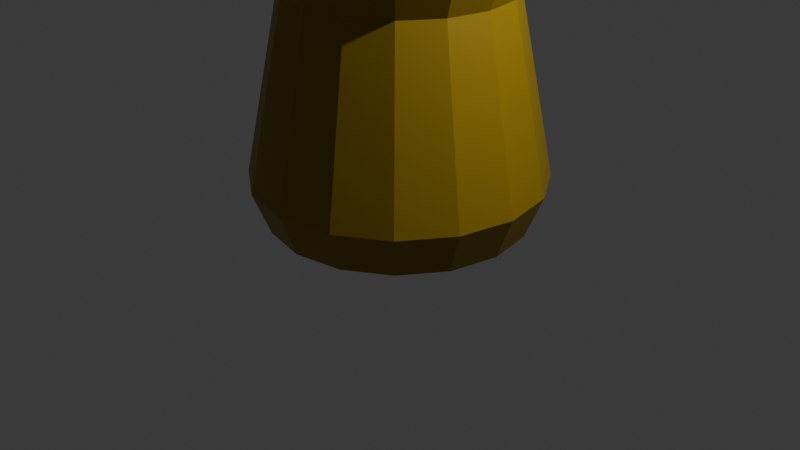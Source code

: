 # Source: tower1_F122_.blend  (saved by Blender 4.0.36; exported with 4.5.12 LTS)
import bpy
from mathutils import Matrix  # noqa: F401  (used for matrix-valued properties, if any)

bpy.ops.wm.read_factory_settings(use_empty=True)
scene = bpy.context.scene
scene.name = 'Scene'

# ---- collections
col_collection = bpy.data.collections.new('Collection'); scene.collection.children.link(col_collection)

# ---- materials (node trees are filled in below, after node groups)
mat_material = bpy.data.materials.new('Material')
mat_material.alpha_threshold = 0.0
mat_material.use_transparent_shadow = False
mat_material.roughness = 0.5
mat_material.line_color = (0.0, 0.0, 0.0, 1.0)

# ---- material node trees
mat_material.use_nodes = True; mat_material.node_tree.nodes.clear()
_N = mat_material.node_tree.nodes; _L = mat_material.node_tree.links
n0 = _N.new('ShaderNodeOutputMaterial'); n0.name = 'Material Output'; n0.location = (300, 300)
n1 = _N.new('ShaderNodeBsdfPrincipled'); n1.name = 'Principled BSDF'; n1.location = (10, 300)
n1.inputs[0].default_value = (0.3158, 0.2031, 0.003275, 1.0)
n1.inputs[3].default_value = 1.45
_L.new(n1.outputs[0], n0.inputs[0])
n0.is_active_output = True

# ---- world
world_world = bpy.data.worlds.new('World'); scene.world = world_world
world_world.use_nodes = True; world_world.node_tree.nodes.clear()
_N = world_world.node_tree.nodes; _L = world_world.node_tree.links
n0 = _N.new('ShaderNodeOutputWorld'); n0.name = 'World Output'; n0.location = (300, 300)
n1 = _N.new('ShaderNodeBackground'); n1.name = 'Background'; n1.location = (10, 300)
n1.inputs[0].default_value = (0.05088, 0.05088, 0.05088, 1.0)
_L.new(n1.outputs[0], n0.inputs[0])
n0.is_active_output = True
world_world.color = (0.05088, 0.05088, 0.05088)
world_world.use_sun_shadow = False
world_world.sun_shadow_jitter_overblur = 0.0

# ---- cameras
cam_camera = bpy.data.cameras.new('Camera')
cam_camera.clip_end = 100.0
cam_camera.ortho_scale = 7.314

# ---- lights
light_light = bpy.data.lights.new('Light', 'POINT')
light_light.transmission_factor = 0.0
light_light.use_soft_falloff = False
light_light.energy = 1000.0
light_light.shadow_soft_size = 0.1
light_light.shadow_maximum_resolution = 0.006
light_light.use_absolute_resolution = True

# ---- meshes
me_cylinder = bpy.data.meshes.new('Cylinder')
me_cylinder.from_pydata([(7.06e-10, 1.322, -0.6669), (3.371e-09, 1.501, -0.3451), (0.5058, 1.221, -0.6669), (0.5743, 1.386, -0.3451), (0.9347, 0.9347, -0.6669), (1.061, 1.061, -0.3451), (1.221, 0.5058, -0.6669), (1.386, 0.5743, -0.3451), (1.322, -2.289e-08, -0.6669), (1.501, -2.089e-08, -0.3451), (1.221, -0.5058, -0.6669), (1.386, -0.5743, -0.3451), (0.9347, -0.9347, -0.6669), (1.061, -1.061, -0.3451), (0.5058, -1.221, -0.6669), (0.5743, -1.386, -0.3451), (7.06e-10, -1.322, -0.6669), (3.371e-09, -1.501, -0.3451), (-0.5058, -1.221, -0.6669), (-0.5743, -1.386, -0.3451), (-0.9347, -0.9347, -0.6669), (-1.061, -1.061, -0.3451), (-1.221, -0.5058, -0.6669), (-1.386, -0.5743, -0.3451), (-1.322, -2.289e-08, -0.6669), (-1.501, -2.089e-08, -0.3451), (-1.221, 0.5058, -0.6669), (-1.386, 0.5743, -0.3451), (-0.9347, 0.9347, -0.6669), (-1.061, 1.061, -0.3451), (-0.5058, 1.221, -0.6669), (-0.5743, 1.386, -0.3451), (0.4345, 1.049, 1.433), (7.4e-09, 1.135, 1.433), (0.8028, 0.8028, 1.433), (1.049, 0.4345, 1.433), (1.135, 1.512e-09, 1.433), (1.049, -0.4345, 1.433), (0.8028, -0.8028, 1.433), (0.4345, -1.049, 1.433), (7.4e-09, -1.135, 1.433), (-0.4345, -1.049, 1.433), (-0.8028, -0.8028, 1.433), (-1.049, -0.4345, 1.433), (-1.135, 1.512e-09, 1.433), (-1.049, 0.4345, 1.433), (-0.8028, 0.8028, 1.433), (-0.4345, 1.049, 1.433), (0.4324, 1.044, 1.018), (6.633e-09, 1.13, 1.018), (0.7991, 0.7991, 1.018), (1.044, 0.4324, 1.018), (1.13, -9.488e-11, 1.018), (1.044, -0.4324, 1.018), (0.7991, -0.7991, 1.018), (0.4324, -1.044, 1.018), (6.633e-09, -1.13, 1.018), (-0.4324, -1.044, 1.018), (-0.7991, -0.7991, 1.018), (-1.044, -0.4324, 1.018), (-1.13, -9.488e-11, 1.018), (-1.044, 0.4324, 1.018), (-0.7991, 0.7991, 1.018), (-0.4324, 1.044, 1.018), (0.5056, 1.221, 1.353), (1.661e-08, 1.321, 1.353), (0.9341, 0.9341, 1.353), (1.221, 0.5056, 1.353), (1.321, 7.288e-10, 1.353), (1.221, -0.5056, 1.353), (0.9341, -0.9341, 1.353), (0.5056, -1.221, 1.353), (1.661e-08, -1.321, 1.353), (-0.5056, -1.221, 1.353), (-0.9341, -0.9341, 1.353), (-1.221, -0.5056, 1.353), (-1.321, 7.288e-10, 1.353), (-1.221, 0.5056, 1.353), (-0.9341, 0.9341, 1.353), (-0.5056, 1.221, 1.353), (0.3265, 0.7882, 2.024), (1.232e-08, 0.8532, 2.024), (0.6033, 0.6033, 2.024), (0.7882, 0.3265, 2.024), (0.8532, 1.512e-09, 2.024), (0.7882, -0.3265, 2.024), (0.6033, -0.6033, 2.024), (0.3265, -0.7882, 2.024), (1.232e-08, -0.8532, 2.024), (-0.3265, -0.7882, 2.024), (-0.6033, -0.6033, 2.024), (-0.7882, -0.3265, 2.024), (-0.8532, 1.512e-09, 2.024), (-0.7882, 0.3265, 2.024), (-0.6033, 0.6033, 2.024), (-0.3265, 0.7882, 2.024), (0.4345, 1.049, 2.024), (1.446e-08, 1.135, 2.024), (0.8028, 0.8028, 2.024), (1.049, 0.4345, 2.024), (1.135, 1.512e-09, 2.024), (1.049, -0.4345, 2.024), (0.8028, -0.8028, 2.024), (0.4345, -1.049, 2.024), (1.446e-08, -1.135, 2.024), (-0.4345, -1.049, 2.024), (-0.8028, -0.8028, 2.024), (-1.049, -0.4345, 2.024), (-1.135, 1.512e-09, 2.024), (-1.049, 0.4345, 2.024), (-0.8028, 0.8028, 2.024), (-0.4345, 1.049, 2.024), (0.4345, 1.049, 1.735), (1.799e-08, 1.135, 1.735), (1.049, 0.4345, 1.735), (0.8028, 0.8028, 1.735), (1.049, -0.4345, 1.735), (1.135, 1.512e-09, 1.735), (0.4345, -1.049, 1.735), (0.8028, -0.8028, 1.735), (-0.4345, -1.049, 1.735), (1.799e-08, -1.135, 1.735), (-1.049, -0.4345, 1.735), (-0.8028, -0.8028, 1.735), (-1.049, 0.4345, 1.735), (-1.135, 1.512e-09, 1.735), (-0.4345, 1.049, 1.735), (-0.8028, 0.8028, 1.735), (0.3265, 0.7882, 1.735), (1.585e-08, 0.8532, 1.735), (0.6033, 0.6033, 1.735), (0.7882, 0.3265, 1.735), (0.8532, 1.512e-09, 1.735), (0.7882, -0.3265, 1.735), (0.6033, -0.6033, 1.735), (0.3265, -0.7882, 1.735), (1.585e-08, -0.8532, 1.735), (-0.3265, -0.7882, 1.735), (-0.6033, -0.6033, 1.735), (-0.7882, -0.3265, 1.735), (-0.8532, 1.512e-09, 1.735), (-0.7882, 0.3265, 1.735), (-0.6033, 0.6033, 1.735), (-0.3265, 0.7882, 1.735)], [], [(0, 1, 3, 2), (2, 3, 5, 4), (4, 5, 7, 6), (6, 7, 9, 8), (8, 9, 11, 10), (10, 11, 13, 12), (12, 13, 15, 14), (14, 15, 17, 16), (16, 17, 19, 18), (18, 19, 21, 20), (20, 21, 23, 22), (22, 23, 25, 24), (24, 25, 27, 26), (26, 27, 29, 28), (15, 13, 54, 55), (28, 29, 31, 30), (30, 31, 1, 0), (0, 2, 4, 6, 8, 10, 12, 14, 16, 18, 20, 22, 24, 26, 28, 30), (44, 43, 122, 107, 108, 125), (44, 45, 77, 76), (43, 44, 76, 75), (23, 21, 58, 59), (5, 3, 48, 50), (42, 43, 75, 74), (31, 29, 62, 63), (13, 11, 53, 54), (41, 42, 74, 73), (40, 41, 73, 72), (21, 19, 57, 58), (39, 40, 72, 71), (3, 1, 49, 48), (29, 27, 61, 62), (11, 9, 52, 53), (38, 39, 71, 70), (63, 62, 78, 79), (51, 50, 66, 67), (56, 55, 71, 72), (48, 49, 65, 64), (61, 60, 76, 77), (54, 53, 69, 70), (59, 58, 74, 75), (49, 63, 79, 65), (52, 51, 67, 68), (57, 56, 72, 73), (62, 61, 77, 78), (50, 48, 64, 66), (55, 54, 70, 71), (60, 59, 75, 76), (53, 52, 68, 69), (58, 57, 73, 74), (1, 31, 63, 49), (45, 46, 78, 77), (33, 32, 64, 65), (7, 5, 50, 51), (25, 23, 59, 60), (46, 47, 79, 78), (32, 34, 66, 64), (47, 33, 65, 79), (17, 15, 55, 56), (34, 35, 67, 66), (35, 36, 68, 67), (9, 7, 51, 52), (27, 25, 60, 61), (36, 37, 69, 68), (19, 17, 56, 57), (37, 38, 70, 69), (84, 83, 131, 132), (38, 37, 116, 101, 102, 119), (46, 45, 124, 109, 110, 127), (40, 39, 118, 103, 104, 121), (33, 47, 126, 111, 97, 113), (34, 32, 112, 96, 98, 115), (42, 41, 120, 105, 106, 123), (36, 35, 114, 99, 100, 117), (97, 81, 129, 113), (80, 82, 98, 96), (93, 109, 124, 141), (83, 84, 100, 99), (81, 95, 143, 129), (85, 86, 102, 101), (108, 92, 140, 125), (87, 88, 104, 103), (82, 80, 128, 130), (89, 90, 106, 105), (91, 107, 122, 139), (91, 92, 108, 107), (94, 93, 141, 142), (93, 94, 110, 109), (106, 90, 138, 123), (95, 81, 97, 111), (128, 129, 143, 142, 141, 140, 139, 138, 137, 136, 135, 134, 133, 132, 131, 130), (129, 128, 112, 113), (130, 131, 114, 115), (132, 133, 116, 117), (134, 135, 118, 119), (136, 137, 120, 121), (138, 139, 122, 123), (140, 141, 124, 125), (142, 143, 126, 127), (110, 94, 142, 127), (80, 96, 112, 128), (95, 111, 126, 143), (98, 82, 130, 115), (86, 85, 133, 134), (83, 99, 114, 131), (100, 84, 132, 117), (88, 87, 135, 136), (85, 101, 116, 133), (102, 86, 134, 119), (90, 89, 137, 138), (87, 103, 118, 135), (104, 88, 136, 121), (92, 91, 139, 140), (89, 105, 120, 137), (37, 36, 117, 116), (45, 44, 125, 124), (39, 38, 119, 118), (47, 46, 127, 126), (32, 33, 113, 112), (41, 40, 121, 120), (35, 34, 115, 114), (43, 42, 123, 122)])
_uv = me_cylinder.uv_layers.new(name='UVMap')
_uv.uv.foreach_set('vector', [1.0, 0.5, 1.0, 1.0, 0.9375, 1.0, 0.9375, 0.5, 0.9375, 0.5, 0.9375, 1.0, 0.875, 1.0, 0.875, 0.5, 0.875, 0.5, 0.875, 1.0, 0.8125, 1.0, 0.8125, 0.5, 0.8125, 0.5, 0.8125, 1.0, 0.75, 1.0, 0.75, 0.5, 0.75, 0.5, 0.75, 1.0, 0.6875, 1.0, 0.6875, 0.5, 0.6875, 0.5, 0.6875, 1.0, 0.625, 1.0, 0.625, 0.5, 0.625, 0.5, 0.625, 1.0, 0.5625, 1.0, 0.5625, 0.5, 0.5625, 0.5, 0.5625, 1.0, 0.5, 1.0, 0.5, 0.5, 0.5, 0.5, 0.5, 1.0, 0.4375, 1.0, 0.4375, 0.5, 0.4375, 0.5, 0.4375, 1.0, 0.375, 1.0, 0.375, 0.5, 0.375, 0.5, 0.375, 1.0, 0.3125, 1.0, 0.3125, 0.5, 0.3125, 0.5, 0.3125, 1.0, 0.25, 1.0, 0.25, 0.5, 0.25, 0.5, 0.25, 1.0, 0.1875, 1.0, 0.1875, 0.5, 0.1875, 0.5, 0.1875, 1.0, 0.125, 1.0, 0.125, 0.5, 0.5625, 1.0, 0.625, 1.0, 0.625, 1.0, 0.5625, 1.0, 0.125, 0.5, 0.125, 1.0, 0.0625, 1.0, 0.0625, 0.5, 0.0625, 0.5, 0.0625, 1.0, 0.0, 1.0, 0.0, 0.5, 0.75, 0.49, 0.8418, 0.4717, 0.9197, 0.4197, 0.9717, 0.3418, 0.99, 0.25, 0.9717, 0.1582, 0.9197, 0.08029, 0.8418, 0.02827, 0.75, 0.01, 0.6582, 0.02827, 0.5803, 0.08029, 0.5283, 0.1582, 0.51, 0.25, 0.5283, 0.3418, 0.5803, 0.4197, 0.6582, 0.4717, 0.01, 0.25, 0.02827, 0.1582, 0.02827, 0.1582, 0.02827, 0.1582, 0.01, 0.25, 0.01, 0.25, 0.01, 0.25, 0.02827, 0.3418, 0.02827, 0.3418, 0.01, 0.25, 0.02827, 0.1582, 0.01, 0.25, 0.01, 0.25, 0.02827, 0.1582, 0.3125, 1.0, 0.375, 1.0, 0.375, 1.0, 0.3125, 1.0, 0.875, 1.0, 0.9375, 1.0, 0.9375, 1.0, 0.875, 1.0, 0.08029, 0.08029, 0.02827, 0.1582, 0.02827, 0.1582, 0.08029, 0.08029, 0.0625, 1.0, 0.125, 1.0, 0.125, 1.0, 0.0625, 1.0, 0.625, 1.0, 0.6875, 1.0, 0.6875, 1.0, 0.625, 1.0, 0.1582, 0.02827, 0.08029, 0.08029, 0.08029, 0.08029, 0.1582, 0.02827, 0.25, 0.01, 0.1582, 0.02827, 0.1582, 0.02827, 0.25, 0.01, 0.375, 1.0, 0.4375, 1.0, 0.4375, 1.0, 0.375, 1.0, 0.3418, 0.02827, 0.25, 0.01, 0.25, 0.01, 0.3418, 0.02827, 0.9375, 1.0, 1.0, 1.0, 1.0, 1.0, 0.9375, 1.0, 0.125, 1.0, 0.1875, 1.0, 0.1875, 1.0, 0.125, 1.0, 0.6875, 1.0, 0.75, 1.0, 0.75, 1.0, 0.6875, 1.0, 0.4197, 0.08029, 0.3418, 0.02827, 0.3418, 0.02827, 0.4197, 0.08029, 0.0625, 1.0, 0.125, 1.0, 0.125, 1.0, 0.0625, 1.0, 0.8125, 1.0, 0.875, 1.0, 0.875, 1.0, 0.8125, 1.0, 0.5, 1.0, 0.5625, 1.0, 0.5625, 1.0, 0.5, 1.0, 0.9375, 1.0, 1.0, 1.0, 1.0, 1.0, 0.9375, 1.0, 0.1875, 1.0, 0.25, 1.0, 0.25, 1.0, 0.1875, 1.0, 0.625, 1.0, 0.6875, 1.0, 0.6875, 1.0, 0.625, 1.0, 0.3125, 1.0, 0.375, 1.0, 0.375, 1.0, 0.3125, 1.0, 0.0, 1.0, 0.0625, 1.0, 0.0625, 1.0, 0.0, 1.0, 0.75, 1.0, 0.8125, 1.0, 0.8125, 1.0, 0.75, 1.0, 0.4375, 1.0, 0.5, 1.0, 0.5, 1.0, 0.4375, 1.0, 0.125, 1.0, 0.1875, 1.0, 0.1875, 1.0, 0.125, 1.0, 0.875, 1.0, 0.9375, 1.0, 0.9375, 1.0, 0.875, 1.0, 0.5625, 1.0, 0.625, 1.0, 0.625, 1.0, 0.5625, 1.0, 0.25, 1.0, 0.3125, 1.0, 0.3125, 1.0, 0.25, 1.0, 0.6875, 1.0, 0.75, 1.0, 0.75, 1.0, 0.6875, 1.0, 0.375, 1.0, 0.4375, 1.0, 0.4375, 1.0, 0.375, 1.0, 0.0, 1.0, 0.0625, 1.0, 0.0625, 1.0, 0.0, 1.0, 0.02827, 0.3418, 0.08029, 0.4197, 0.08029, 0.4197, 0.02827, 0.3418, 0.25, 0.49, 0.3418, 0.4717, 0.3418, 0.4717, 0.25, 0.49, 0.8125, 1.0, 0.875, 1.0, 0.875, 1.0, 0.8125, 1.0, 0.25, 1.0, 0.3125, 1.0, 0.3125, 1.0, 0.25, 1.0, 0.08029, 0.4197, 0.1582, 0.4717, 0.1582, 0.4717, 0.08029, 0.4197, 0.3418, 0.4717, 0.4197, 0.4197, 0.4197, 0.4197, 0.3418, 0.4717, 0.1582, 0.4717, 0.25, 0.49, 0.25, 0.49, 0.1582, 0.4717, 0.5, 1.0, 0.5625, 1.0, 0.5625, 1.0, 0.5, 1.0, 0.4197, 0.4197, 0.4717, 0.3418, 0.4717, 0.3418, 0.4197, 0.4197, 0.4717, 0.3418, 0.49, 0.25, 0.49, 0.25, 0.4717, 0.3418, 0.75, 1.0, 0.8125, 1.0, 0.8125, 1.0, 0.75, 1.0, 0.1875, 1.0, 0.25, 1.0, 0.25, 1.0, 0.1875, 1.0, 0.49, 0.25, 0.4717, 0.1582, 0.4717, 0.1582, 0.49, 0.25, 0.4375, 1.0, 0.5, 1.0, 0.5, 1.0, 0.4375, 1.0, 0.4717, 0.1582, 0.4197, 0.08029, 0.4197, 0.08029, 0.4717, 0.1582, 0.4304, 0.25, 0.4166, 0.319, 0.4166, 0.319, 0.4304, 0.25, 0.4197, 0.08029, 0.4717, 0.1582, 0.4717, 0.1582, 0.4717, 0.1582, 0.4197, 0.08029, 0.4197, 0.08029, 0.08029, 0.4197, 0.02827, 0.3418, 0.02827, 0.3418, 0.02827, 0.3418, 0.08029, 0.4197, 0.08029, 0.4197, 0.25, 0.01, 0.3418, 0.02827, 0.3418, 0.02827, 0.3418, 0.02827, 0.25, 0.01, 0.25, 0.01, 0.25, 0.49, 0.1582, 0.4717, 0.1582, 0.4717, 0.1582, 0.4717, 0.25, 0.49, 0.25, 0.49, 0.4197, 0.4197, 0.3418, 0.4717, 0.3418, 0.4717, 0.3418, 0.4717, 0.4197, 0.4197, 0.4197, 0.4197, 0.08029, 0.08029, 0.1582, 0.02827, 0.1582, 0.02827, 0.1582, 0.02827, 0.08029, 0.08029, 0.08029, 0.08029, 0.49, 0.25, 0.4717, 0.3418, 0.4717, 0.3418, 0.4717, 0.3418, 0.49, 0.25, 0.49, 0.25, 0.25, 0.49, 0.25, 0.4304, 0.25, 0.4304, 0.25, 0.49, 0.319, 0.4166, 0.3775, 0.3775, 0.4197, 0.4197, 0.3418, 0.4717, 0.08337, 0.319, 0.02827, 0.3418, 0.02827, 0.3418, 0.08337, 0.319, 0.4166, 0.319, 0.4304, 0.25, 0.49, 0.25, 0.4717, 0.3418, 0.25, 0.4304, 0.181, 0.4166, 0.181, 0.4166, 0.25, 0.4304, 0.4166, 0.181, 0.3775, 0.1225, 0.4197, 0.08029, 0.4717, 0.1582, 0.01, 0.25, 0.06964, 0.25, 0.06964, 0.25, 0.01, 0.25, 0.319, 0.08337, 0.25, 0.06964, 0.25, 0.01, 0.3418, 0.02827, 0.3775, 0.3775, 0.319, 0.4166, 0.319, 0.4166, 0.3775, 0.3775, 0.181, 0.08337, 0.1225, 0.1225, 0.08029, 0.08029, 0.1582, 0.02827, 0.08337, 0.181, 0.02827, 0.1582, 0.02827, 0.1582, 0.08337, 0.181, 0.08337, 0.181, 0.06964, 0.25, 0.01, 0.25, 0.02827, 0.1582, 0.1225, 0.3775, 0.08337, 0.319, 0.08337, 0.319, 0.1225, 0.3775, 0.08337, 0.319, 0.1225, 0.3775, 0.08029, 0.4197, 0.02827, 0.3418, 0.08029, 0.08029, 0.1225, 0.1225, 0.1225, 0.1225, 0.08029, 0.08029, 0.181, 0.4166, 0.25, 0.4304, 0.25, 0.49, 0.1582, 0.4717, 0.319, 0.4166, 0.25, 0.4304, 0.181, 0.4166, 0.1225, 0.3775, 0.08337, 0.319, 0.06964, 0.25, 0.08337, 0.181, 0.1225, 0.1225, 0.181, 0.08337, 0.25, 0.06964, 0.319, 0.08337, 0.3775, 0.1225, 0.4166, 0.181, 0.4304, 0.25, 0.4166, 0.319, 0.3775, 0.3775, 0.25, 0.4304, 0.319, 0.4166, 0.3418, 0.4717, 0.25, 0.49, 0.3775, 0.3775, 0.4166, 0.319, 0.4717, 0.3418, 0.4197, 0.4197, 0.4304, 0.25, 0.4166, 0.181, 0.4717, 0.1582, 0.49, 0.25, 0.3775, 0.1225, 0.319, 0.08337, 0.3418, 0.02827, 0.4197, 0.08029, 0.25, 0.06964, 0.181, 0.08337, 0.1582, 0.02827, 0.25, 0.01, 0.1225, 0.1225, 0.08337, 0.181, 0.02827, 0.1582, 0.08029, 0.08029, 0.06964, 0.25, 0.08337, 0.319, 0.02827, 0.3418, 0.01, 0.25, 0.1225, 0.3775, 0.181, 0.4166, 0.1582, 0.4717, 0.08029, 0.4197, 0.08029, 0.4197, 0.1225, 0.3775, 0.1225, 0.3775, 0.08029, 0.4197, 0.319, 0.4166, 0.3418, 0.4717, 0.3418, 0.4717, 0.319, 0.4166, 0.181, 0.4166, 0.1582, 0.4717, 0.1582, 0.4717, 0.181, 0.4166, 0.4197, 0.4197, 0.3775, 0.3775, 0.3775, 0.3775, 0.4197, 0.4197, 0.3775, 0.1225, 0.4166, 0.181, 0.4166, 0.181, 0.3775, 0.1225, 0.4166, 0.319, 0.4717, 0.3418, 0.4717, 0.3418, 0.4166, 0.319, 0.49, 0.25, 0.4304, 0.25, 0.4304, 0.25, 0.49, 0.25, 0.25, 0.06964, 0.319, 0.08337, 0.319, 0.08337, 0.25, 0.06964, 0.4166, 0.181, 0.4717, 0.1582, 0.4717, 0.1582, 0.4166, 0.181, 0.4197, 0.08029, 0.3775, 0.1225, 0.3775, 0.1225, 0.4197, 0.08029, 0.1225, 0.1225, 0.181, 0.08337, 0.181, 0.08337, 0.1225, 0.1225, 0.319, 0.08337, 0.3418, 0.02827, 0.3418, 0.02827, 0.319, 0.08337, 0.25, 0.01, 0.25, 0.06964, 0.25, 0.06964, 0.25, 0.01, 0.06964, 0.25, 0.08337, 0.181, 0.08337, 0.181, 0.06964, 0.25, 0.181, 0.08337, 0.1582, 0.02827, 0.1582, 0.02827, 0.181, 0.08337, 0.4717, 0.1582, 0.49, 0.25, 0.49, 0.25, 0.4717, 0.1582, 0.02827, 0.3418, 0.01, 0.25, 0.01, 0.25, 0.02827, 0.3418, 0.3418, 0.02827, 0.4197, 0.08029, 0.4197, 0.08029, 0.3418, 0.02827, 0.1582, 0.4717, 0.08029, 0.4197, 0.08029, 0.4197, 0.1582, 0.4717, 0.3418, 0.4717, 0.25, 0.49, 0.25, 0.49, 0.3418, 0.4717, 0.1582, 0.02827, 0.25, 0.01, 0.25, 0.01, 0.1582, 0.02827, 0.4717, 0.3418, 0.4197, 0.4197, 0.4197, 0.4197, 0.4717, 0.3418, 0.02827, 0.1582, 0.08029, 0.08029, 0.08029, 0.08029, 0.02827, 0.1582])
me_cylinder.materials.append(mat_material)
me_cylinder.update()

# ---- objects
ob_light = bpy.data.objects.new('Light', light_light)
ob_camera = bpy.data.objects.new('Camera', cam_camera)
ob_cylinder = bpy.data.objects.new('Cylinder', me_cylinder)

# ---- transforms, parenting, visibility, modifiers, constraints
ob_light.location = (4.076, 1.005, 5.904)
ob_light.rotation_euler = (0.6503, 0.05522, 1.866)
ob_light.lock_rotations_4d = False
ob_light.empty_display_type = 'ARROWS'
ob_light.color = (0.0, 0.0, 0.0, 0.0)
ob_light.lineart.crease_threshold = 0.0
ob_camera.location = (7.359, -6.926, 4.958)
ob_camera.rotation_euler = (1.109, 0.0, 0.8149)
ob_camera.lock_rotations_4d = False
ob_camera.empty_display_type = 'ARROWS'
ob_camera.color = (0.0, 0.0, 0.0, 0.0)
ob_camera.display_type = 'WIRE'
ob_camera.lineart.crease_threshold = 0.0
ob_cylinder.location = (0.0, 0.0, 0.9842)
ob_cylinder.scale = (1.0, 1.0, 1.366)

# ---- collection membership
col_collection.objects.link(ob_light)
col_collection.objects.link(ob_camera)
col_collection.objects.link(ob_cylinder)

# ---- scene / render settings (as saved in the file)
scene.camera = ob_camera
scene.frame_start = 1; scene.frame_end = 250; scene.frame_set(1)
scene.render.engine = 'BLENDER_EEVEE_NEXT'
scene.cycles.sampling_pattern = 'TABULATED_SOBOL'
bpy.context.view_layer.update()

